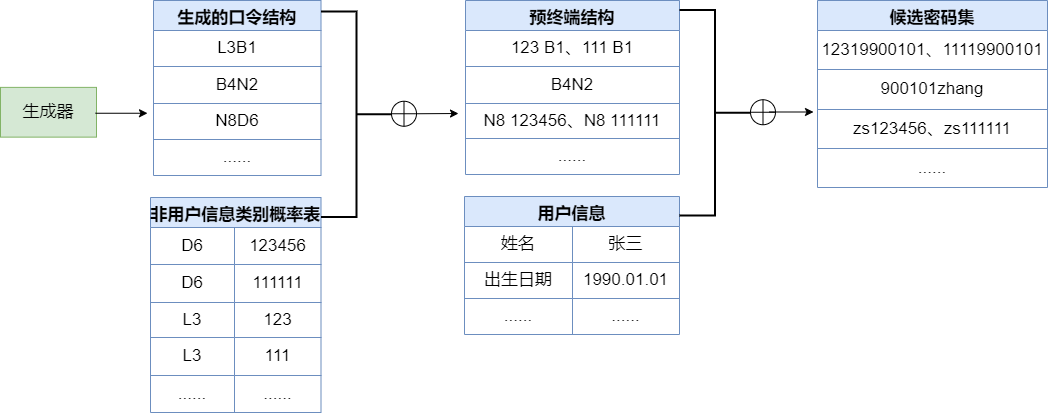

The diagram above was exported from draw.io. Its source (the exported page's mxGraphModel, read from the mxfile embedded in the PNG):
<mxGraphModel dx="1422" dy="746" grid="0" gridSize="10" guides="1" tooltips="1" connect="1" arrows="1" fold="1" page="1" pageScale="1" pageWidth="1169" pageHeight="827" math="0" shadow="0">
  <root>
    <mxCell id="0" />
    <mxCell id="1" parent="0" />
    <mxCell id="HmsmDAmuJBQXiGUTdm-5-2" value="生成器" style="rounded=0;whiteSpace=wrap;html=1;fontSize=17;strokeWidth=1;fillColor=#d5e8d4;strokeColor=#82b366;" parent="1" vertex="1">
      <mxGeometry x="53" y="224.88" width="96" height="49.75" as="geometry" />
    </mxCell>
    <mxCell id="HmsmDAmuJBQXiGUTdm-5-3" value="生成的口令结构" style="shape=table;startSize=30;container=1;collapsible=0;childLayout=tableLayout;fontStyle=1;align=center;fontSize=17;strokeWidth=1;fillColor=#dae8fc;strokeColor=#6c8ebf;" parent="1" vertex="1">
      <mxGeometry x="206" y="138" width="167.5" height="175" as="geometry" />
    </mxCell>
    <mxCell id="HmsmDAmuJBQXiGUTdm-5-4" value="" style="shape=tableRow;horizontal=0;startSize=0;swimlaneHead=0;swimlaneBody=0;top=0;left=0;bottom=0;right=0;collapsible=0;dropTarget=0;fillColor=none;points=[[0,0.5],[1,0.5]];portConstraint=eastwest;fontSize=17;strokeWidth=1;" parent="HmsmDAmuJBQXiGUTdm-5-3" vertex="1">
      <mxGeometry y="30" width="167.5" height="36" as="geometry" />
    </mxCell>
    <mxCell id="HmsmDAmuJBQXiGUTdm-5-5" value="L3B1" style="shape=partialRectangle;html=1;whiteSpace=wrap;connectable=0;fillColor=none;top=0;left=0;bottom=0;right=0;overflow=hidden;fontSize=17;strokeWidth=1;" parent="HmsmDAmuJBQXiGUTdm-5-4" vertex="1">
      <mxGeometry width="168" height="36" as="geometry">
        <mxRectangle width="168" height="36" as="alternateBounds" />
      </mxGeometry>
    </mxCell>
    <mxCell id="HmsmDAmuJBQXiGUTdm-5-8" value="" style="shape=tableRow;horizontal=0;startSize=0;swimlaneHead=0;swimlaneBody=0;top=0;left=0;bottom=0;right=0;collapsible=0;dropTarget=0;fillColor=none;points=[[0,0.5],[1,0.5]];portConstraint=eastwest;fontSize=17;strokeWidth=1;" parent="HmsmDAmuJBQXiGUTdm-5-3" vertex="1">
      <mxGeometry y="66" width="167.5" height="37" as="geometry" />
    </mxCell>
    <mxCell id="HmsmDAmuJBQXiGUTdm-5-9" value="B4N2" style="shape=partialRectangle;html=1;whiteSpace=wrap;connectable=0;fillColor=none;top=0;left=0;bottom=0;right=0;overflow=hidden;fontSize=17;strokeWidth=1;" parent="HmsmDAmuJBQXiGUTdm-5-8" vertex="1">
      <mxGeometry width="168" height="37" as="geometry">
        <mxRectangle width="168" height="37" as="alternateBounds" />
      </mxGeometry>
    </mxCell>
    <mxCell id="HmsmDAmuJBQXiGUTdm-5-12" value="" style="shape=tableRow;horizontal=0;startSize=0;swimlaneHead=0;swimlaneBody=0;top=0;left=0;bottom=0;right=0;collapsible=0;dropTarget=0;fillColor=none;points=[[0,0.5],[1,0.5]];portConstraint=eastwest;fontSize=17;strokeWidth=1;" parent="HmsmDAmuJBQXiGUTdm-5-3" vertex="1">
      <mxGeometry y="103" width="167.5" height="36" as="geometry" />
    </mxCell>
    <mxCell id="HmsmDAmuJBQXiGUTdm-5-13" value="N8D6" style="shape=partialRectangle;html=1;whiteSpace=wrap;connectable=0;fillColor=none;top=0;left=0;bottom=0;right=0;overflow=hidden;fontSize=17;strokeWidth=1;" parent="HmsmDAmuJBQXiGUTdm-5-12" vertex="1">
      <mxGeometry width="168" height="36" as="geometry">
        <mxRectangle width="168" height="36" as="alternateBounds" />
      </mxGeometry>
    </mxCell>
    <mxCell id="HmsmDAmuJBQXiGUTdm-5-16" style="shape=tableRow;horizontal=0;startSize=0;swimlaneHead=0;swimlaneBody=0;top=0;left=0;bottom=0;right=0;collapsible=0;dropTarget=0;fillColor=none;points=[[0,0.5],[1,0.5]];portConstraint=eastwest;fontSize=17;strokeWidth=1;" parent="HmsmDAmuJBQXiGUTdm-5-3" vertex="1">
      <mxGeometry y="139" width="167.5" height="36" as="geometry" />
    </mxCell>
    <mxCell id="HmsmDAmuJBQXiGUTdm-5-17" value="......" style="shape=partialRectangle;html=1;whiteSpace=wrap;connectable=0;fillColor=none;top=0;left=0;bottom=0;right=0;overflow=hidden;fontSize=17;strokeWidth=1;" parent="HmsmDAmuJBQXiGUTdm-5-16" vertex="1">
      <mxGeometry width="168" height="36" as="geometry">
        <mxRectangle width="168" height="36" as="alternateBounds" />
      </mxGeometry>
    </mxCell>
    <mxCell id="HmsmDAmuJBQXiGUTdm-5-19" value="预终端结构" style="shape=table;startSize=30;container=1;collapsible=0;childLayout=tableLayout;fontStyle=1;align=center;fontSize=17;strokeWidth=1;fillColor=#dae8fc;strokeColor=#6c8ebf;" parent="1" vertex="1">
      <mxGeometry x="518" y="138" width="214" height="174" as="geometry" />
    </mxCell>
    <mxCell id="HmsmDAmuJBQXiGUTdm-5-20" value="" style="shape=tableRow;horizontal=0;startSize=0;swimlaneHead=0;swimlaneBody=0;top=0;left=0;bottom=0;right=0;collapsible=0;dropTarget=0;fillColor=none;points=[[0,0.5],[1,0.5]];portConstraint=eastwest;fontSize=17;strokeWidth=1;" parent="HmsmDAmuJBQXiGUTdm-5-19" vertex="1">
      <mxGeometry y="30" width="214" height="36" as="geometry" />
    </mxCell>
    <mxCell id="HmsmDAmuJBQXiGUTdm-5-21" value="123 B1、111 B1" style="shape=partialRectangle;html=1;whiteSpace=wrap;connectable=0;fillColor=none;top=0;left=0;bottom=0;right=0;overflow=hidden;fontSize=17;strokeWidth=1;" parent="HmsmDAmuJBQXiGUTdm-5-20" vertex="1">
      <mxGeometry width="214" height="36" as="geometry">
        <mxRectangle width="214" height="36" as="alternateBounds" />
      </mxGeometry>
    </mxCell>
    <mxCell id="HmsmDAmuJBQXiGUTdm-5-22" value="" style="shape=tableRow;horizontal=0;startSize=0;swimlaneHead=0;swimlaneBody=0;top=0;left=0;bottom=0;right=0;collapsible=0;dropTarget=0;fillColor=none;points=[[0,0.5],[1,0.5]];portConstraint=eastwest;fontSize=17;strokeWidth=1;" parent="HmsmDAmuJBQXiGUTdm-5-19" vertex="1">
      <mxGeometry y="66" width="214" height="37" as="geometry" />
    </mxCell>
    <mxCell id="HmsmDAmuJBQXiGUTdm-5-23" value="B4N2" style="shape=partialRectangle;html=1;whiteSpace=wrap;connectable=0;fillColor=none;top=0;left=0;bottom=0;right=0;overflow=hidden;fontSize=17;strokeWidth=1;" parent="HmsmDAmuJBQXiGUTdm-5-22" vertex="1">
      <mxGeometry width="214" height="37" as="geometry">
        <mxRectangle width="214" height="37" as="alternateBounds" />
      </mxGeometry>
    </mxCell>
    <mxCell id="HmsmDAmuJBQXiGUTdm-5-24" value="" style="shape=tableRow;horizontal=0;startSize=0;swimlaneHead=0;swimlaneBody=0;top=0;left=0;bottom=0;right=0;collapsible=0;dropTarget=0;fillColor=none;points=[[0,0.5],[1,0.5]];portConstraint=eastwest;fontSize=17;strokeWidth=1;" parent="HmsmDAmuJBQXiGUTdm-5-19" vertex="1">
      <mxGeometry y="103" width="214" height="35" as="geometry" />
    </mxCell>
    <mxCell id="HmsmDAmuJBQXiGUTdm-5-25" value="N8 123456、N8 111111" style="shape=partialRectangle;html=1;whiteSpace=wrap;connectable=0;fillColor=none;top=0;left=0;bottom=0;right=0;overflow=hidden;fontSize=17;strokeWidth=1;" parent="HmsmDAmuJBQXiGUTdm-5-24" vertex="1">
      <mxGeometry width="214" height="35" as="geometry">
        <mxRectangle width="214" height="35" as="alternateBounds" />
      </mxGeometry>
    </mxCell>
    <mxCell id="HmsmDAmuJBQXiGUTdm-5-26" style="shape=tableRow;horizontal=0;startSize=0;swimlaneHead=0;swimlaneBody=0;top=0;left=0;bottom=0;right=0;collapsible=0;dropTarget=0;fillColor=none;points=[[0,0.5],[1,0.5]];portConstraint=eastwest;fontSize=17;strokeWidth=1;" parent="HmsmDAmuJBQXiGUTdm-5-19" vertex="1">
      <mxGeometry y="138" width="214" height="36" as="geometry" />
    </mxCell>
    <mxCell id="HmsmDAmuJBQXiGUTdm-5-27" value="......" style="shape=partialRectangle;html=1;whiteSpace=wrap;connectable=0;fillColor=none;top=0;left=0;bottom=0;right=0;overflow=hidden;fontSize=17;strokeWidth=1;" parent="HmsmDAmuJBQXiGUTdm-5-26" vertex="1">
      <mxGeometry width="214" height="36" as="geometry">
        <mxRectangle width="214" height="36" as="alternateBounds" />
      </mxGeometry>
    </mxCell>
    <mxCell id="HmsmDAmuJBQXiGUTdm-5-28" value="非用户信息类别概率表" style="shape=table;startSize=30;container=1;collapsible=0;childLayout=tableLayout;fontStyle=1;align=center;fontSize=17;strokeWidth=1;fillColor=#dae8fc;strokeColor=#6c8ebf;" parent="1" vertex="1">
      <mxGeometry x="203" y="335" width="170.5" height="215" as="geometry" />
    </mxCell>
    <mxCell id="HmsmDAmuJBQXiGUTdm-5-29" value="" style="shape=tableRow;horizontal=0;startSize=0;swimlaneHead=0;swimlaneBody=0;top=0;left=0;bottom=0;right=0;collapsible=0;dropTarget=0;fillColor=none;points=[[0,0.5],[1,0.5]];portConstraint=eastwest;fontSize=17;strokeWidth=1;" parent="HmsmDAmuJBQXiGUTdm-5-28" vertex="1">
      <mxGeometry y="30" width="170.5" height="37" as="geometry" />
    </mxCell>
    <mxCell id="HmsmDAmuJBQXiGUTdm-5-30" value="D6" style="shape=partialRectangle;html=1;whiteSpace=wrap;connectable=0;fillColor=none;top=0;left=0;bottom=0;right=0;overflow=hidden;fontSize=17;strokeWidth=1;" parent="HmsmDAmuJBQXiGUTdm-5-29" vertex="1">
      <mxGeometry width="84" height="37" as="geometry">
        <mxRectangle width="84" height="37" as="alternateBounds" />
      </mxGeometry>
    </mxCell>
    <mxCell id="HmsmDAmuJBQXiGUTdm-5-41" value="123456" style="shape=partialRectangle;html=1;whiteSpace=wrap;connectable=0;fillColor=none;top=0;left=0;bottom=0;right=0;overflow=hidden;fontSize=17;strokeWidth=1;" parent="HmsmDAmuJBQXiGUTdm-5-29" vertex="1">
      <mxGeometry x="84" width="87" height="37" as="geometry">
        <mxRectangle width="87" height="37" as="alternateBounds" />
      </mxGeometry>
    </mxCell>
    <mxCell id="HmsmDAmuJBQXiGUTdm-5-31" value="" style="shape=tableRow;horizontal=0;startSize=0;swimlaneHead=0;swimlaneBody=0;top=0;left=0;bottom=0;right=0;collapsible=0;dropTarget=0;fillColor=none;points=[[0,0.5],[1,0.5]];portConstraint=eastwest;fontSize=17;strokeWidth=1;" parent="HmsmDAmuJBQXiGUTdm-5-28" vertex="1">
      <mxGeometry y="67" width="170.5" height="38" as="geometry" />
    </mxCell>
    <mxCell id="HmsmDAmuJBQXiGUTdm-5-32" value="D6" style="shape=partialRectangle;html=1;whiteSpace=wrap;connectable=0;fillColor=none;top=0;left=0;bottom=0;right=0;overflow=hidden;fontSize=17;strokeWidth=1;" parent="HmsmDAmuJBQXiGUTdm-5-31" vertex="1">
      <mxGeometry width="84" height="38" as="geometry">
        <mxRectangle width="84" height="38" as="alternateBounds" />
      </mxGeometry>
    </mxCell>
    <mxCell id="HmsmDAmuJBQXiGUTdm-5-42" value="111111" style="shape=partialRectangle;html=1;whiteSpace=wrap;connectable=0;fillColor=none;top=0;left=0;bottom=0;right=0;overflow=hidden;fontSize=17;strokeWidth=1;" parent="HmsmDAmuJBQXiGUTdm-5-31" vertex="1">
      <mxGeometry x="84" width="87" height="38" as="geometry">
        <mxRectangle width="87" height="38" as="alternateBounds" />
      </mxGeometry>
    </mxCell>
    <mxCell id="HmsmDAmuJBQXiGUTdm-5-33" value="" style="shape=tableRow;horizontal=0;startSize=0;swimlaneHead=0;swimlaneBody=0;top=0;left=0;bottom=0;right=0;collapsible=0;dropTarget=0;fillColor=none;points=[[0,0.5],[1,0.5]];portConstraint=eastwest;fontSize=17;strokeWidth=1;" parent="HmsmDAmuJBQXiGUTdm-5-28" vertex="1">
      <mxGeometry y="105" width="170.5" height="35" as="geometry" />
    </mxCell>
    <mxCell id="HmsmDAmuJBQXiGUTdm-5-34" value="L3" style="shape=partialRectangle;html=1;whiteSpace=wrap;connectable=0;fillColor=none;top=0;left=0;bottom=0;right=0;overflow=hidden;fontSize=17;strokeWidth=1;" parent="HmsmDAmuJBQXiGUTdm-5-33" vertex="1">
      <mxGeometry width="84" height="35" as="geometry">
        <mxRectangle width="84" height="35" as="alternateBounds" />
      </mxGeometry>
    </mxCell>
    <mxCell id="HmsmDAmuJBQXiGUTdm-5-43" value="123" style="shape=partialRectangle;html=1;whiteSpace=wrap;connectable=0;fillColor=none;top=0;left=0;bottom=0;right=0;overflow=hidden;fontSize=17;strokeWidth=1;" parent="HmsmDAmuJBQXiGUTdm-5-33" vertex="1">
      <mxGeometry x="84" width="87" height="35" as="geometry">
        <mxRectangle width="87" height="35" as="alternateBounds" />
      </mxGeometry>
    </mxCell>
    <mxCell id="HmsmDAmuJBQXiGUTdm-5-35" style="shape=tableRow;horizontal=0;startSize=0;swimlaneHead=0;swimlaneBody=0;top=0;left=0;bottom=0;right=0;collapsible=0;dropTarget=0;fillColor=none;points=[[0,0.5],[1,0.5]];portConstraint=eastwest;fontSize=17;strokeWidth=1;" parent="HmsmDAmuJBQXiGUTdm-5-28" vertex="1">
      <mxGeometry y="140" width="170.5" height="38" as="geometry" />
    </mxCell>
    <mxCell id="HmsmDAmuJBQXiGUTdm-5-36" value="L3" style="shape=partialRectangle;html=1;whiteSpace=wrap;connectable=0;fillColor=none;top=0;left=0;bottom=0;right=0;overflow=hidden;fontSize=17;strokeWidth=1;" parent="HmsmDAmuJBQXiGUTdm-5-35" vertex="1">
      <mxGeometry width="84" height="38" as="geometry">
        <mxRectangle width="84" height="38" as="alternateBounds" />
      </mxGeometry>
    </mxCell>
    <mxCell id="HmsmDAmuJBQXiGUTdm-5-44" value="111" style="shape=partialRectangle;html=1;whiteSpace=wrap;connectable=0;fillColor=none;top=0;left=0;bottom=0;right=0;overflow=hidden;fontSize=17;strokeWidth=1;" parent="HmsmDAmuJBQXiGUTdm-5-35" vertex="1">
      <mxGeometry x="84" width="87" height="38" as="geometry">
        <mxRectangle width="87" height="38" as="alternateBounds" />
      </mxGeometry>
    </mxCell>
    <mxCell id="HmsmDAmuJBQXiGUTdm-5-45" style="shape=tableRow;horizontal=0;startSize=0;swimlaneHead=0;swimlaneBody=0;top=0;left=0;bottom=0;right=0;collapsible=0;dropTarget=0;fillColor=none;points=[[0,0.5],[1,0.5]];portConstraint=eastwest;fontSize=17;strokeWidth=1;" parent="HmsmDAmuJBQXiGUTdm-5-28" vertex="1">
      <mxGeometry y="178" width="170.5" height="37" as="geometry" />
    </mxCell>
    <mxCell id="HmsmDAmuJBQXiGUTdm-5-46" value="......" style="shape=partialRectangle;html=1;whiteSpace=wrap;connectable=0;fillColor=none;top=0;left=0;bottom=0;right=0;overflow=hidden;fontSize=17;strokeWidth=1;" parent="HmsmDAmuJBQXiGUTdm-5-45" vertex="1">
      <mxGeometry width="84" height="37" as="geometry">
        <mxRectangle width="84" height="37" as="alternateBounds" />
      </mxGeometry>
    </mxCell>
    <mxCell id="HmsmDAmuJBQXiGUTdm-5-47" value="......" style="shape=partialRectangle;html=1;whiteSpace=wrap;connectable=0;fillColor=none;top=0;left=0;bottom=0;right=0;overflow=hidden;fontSize=17;strokeWidth=1;" parent="HmsmDAmuJBQXiGUTdm-5-45" vertex="1">
      <mxGeometry x="84" width="87" height="37" as="geometry">
        <mxRectangle width="87" height="37" as="alternateBounds" />
      </mxGeometry>
    </mxCell>
    <mxCell id="HmsmDAmuJBQXiGUTdm-5-52" value="用户信息" style="shape=table;startSize=30;container=1;collapsible=0;childLayout=tableLayout;fontStyle=1;align=center;fontSize=17;strokeWidth=1;fillColor=#dae8fc;strokeColor=#6c8ebf;" parent="1" vertex="1">
      <mxGeometry x="517" y="334" width="215" height="138" as="geometry" />
    </mxCell>
    <mxCell id="HmsmDAmuJBQXiGUTdm-5-53" value="" style="shape=tableRow;horizontal=0;startSize=0;swimlaneHead=0;swimlaneBody=0;top=0;left=0;bottom=0;right=0;collapsible=0;dropTarget=0;fillColor=none;points=[[0,0.5],[1,0.5]];portConstraint=eastwest;fontSize=17;strokeWidth=1;" parent="HmsmDAmuJBQXiGUTdm-5-52" vertex="1">
      <mxGeometry y="30" width="215" height="36" as="geometry" />
    </mxCell>
    <mxCell id="HmsmDAmuJBQXiGUTdm-5-54" value="姓名" style="shape=partialRectangle;html=1;whiteSpace=wrap;connectable=0;fillColor=none;top=0;left=0;bottom=0;right=0;overflow=hidden;fontSize=17;strokeWidth=1;" parent="HmsmDAmuJBQXiGUTdm-5-53" vertex="1">
      <mxGeometry width="108" height="36" as="geometry">
        <mxRectangle width="108" height="36" as="alternateBounds" />
      </mxGeometry>
    </mxCell>
    <mxCell id="HmsmDAmuJBQXiGUTdm-5-55" value="张三" style="shape=partialRectangle;html=1;whiteSpace=wrap;connectable=0;fillColor=none;top=0;left=0;bottom=0;right=0;overflow=hidden;fontSize=17;strokeWidth=1;" parent="HmsmDAmuJBQXiGUTdm-5-53" vertex="1">
      <mxGeometry x="108" width="107" height="36" as="geometry">
        <mxRectangle width="107" height="36" as="alternateBounds" />
      </mxGeometry>
    </mxCell>
    <mxCell id="HmsmDAmuJBQXiGUTdm-5-56" value="" style="shape=tableRow;horizontal=0;startSize=0;swimlaneHead=0;swimlaneBody=0;top=0;left=0;bottom=0;right=0;collapsible=0;dropTarget=0;fillColor=none;points=[[0,0.5],[1,0.5]];portConstraint=eastwest;fontSize=17;strokeWidth=1;" parent="HmsmDAmuJBQXiGUTdm-5-52" vertex="1">
      <mxGeometry y="66" width="215" height="36" as="geometry" />
    </mxCell>
    <mxCell id="HmsmDAmuJBQXiGUTdm-5-57" value="出生日期" style="shape=partialRectangle;html=1;whiteSpace=wrap;connectable=0;fillColor=none;top=0;left=0;bottom=0;right=0;overflow=hidden;fontSize=17;strokeWidth=1;" parent="HmsmDAmuJBQXiGUTdm-5-56" vertex="1">
      <mxGeometry width="108" height="36" as="geometry">
        <mxRectangle width="108" height="36" as="alternateBounds" />
      </mxGeometry>
    </mxCell>
    <mxCell id="HmsmDAmuJBQXiGUTdm-5-58" value="1990.01.01" style="shape=partialRectangle;html=1;whiteSpace=wrap;connectable=0;fillColor=none;top=0;left=0;bottom=0;right=0;overflow=hidden;fontSize=17;strokeWidth=1;" parent="HmsmDAmuJBQXiGUTdm-5-56" vertex="1">
      <mxGeometry x="108" width="107" height="36" as="geometry">
        <mxRectangle width="107" height="36" as="alternateBounds" />
      </mxGeometry>
    </mxCell>
    <mxCell id="HmsmDAmuJBQXiGUTdm-5-65" style="shape=tableRow;horizontal=0;startSize=0;swimlaneHead=0;swimlaneBody=0;top=0;left=0;bottom=0;right=0;collapsible=0;dropTarget=0;fillColor=none;points=[[0,0.5],[1,0.5]];portConstraint=eastwest;fontSize=17;strokeWidth=1;" parent="HmsmDAmuJBQXiGUTdm-5-52" vertex="1">
      <mxGeometry y="102" width="215" height="36" as="geometry" />
    </mxCell>
    <mxCell id="HmsmDAmuJBQXiGUTdm-5-66" value="......" style="shape=partialRectangle;html=1;whiteSpace=wrap;connectable=0;fillColor=none;top=0;left=0;bottom=0;right=0;overflow=hidden;fontSize=17;strokeWidth=1;" parent="HmsmDAmuJBQXiGUTdm-5-65" vertex="1">
      <mxGeometry width="108" height="36" as="geometry">
        <mxRectangle width="108" height="36" as="alternateBounds" />
      </mxGeometry>
    </mxCell>
    <mxCell id="HmsmDAmuJBQXiGUTdm-5-67" value="......" style="shape=partialRectangle;html=1;whiteSpace=wrap;connectable=0;fillColor=none;top=0;left=0;bottom=0;right=0;overflow=hidden;fontSize=17;strokeWidth=1;" parent="HmsmDAmuJBQXiGUTdm-5-65" vertex="1">
      <mxGeometry x="108" width="107" height="36" as="geometry">
        <mxRectangle width="107" height="36" as="alternateBounds" />
      </mxGeometry>
    </mxCell>
    <mxCell id="HmsmDAmuJBQXiGUTdm-5-69" value="候选密码集" style="shape=table;startSize=30;container=1;collapsible=0;childLayout=tableLayout;fontStyle=1;align=center;fontSize=17;strokeWidth=1;fillColor=#dae8fc;strokeColor=#6c8ebf;" parent="1" vertex="1">
      <mxGeometry x="870" y="138" width="230" height="187" as="geometry" />
    </mxCell>
    <mxCell id="HmsmDAmuJBQXiGUTdm-5-70" value="" style="shape=tableRow;horizontal=0;startSize=0;swimlaneHead=0;swimlaneBody=0;top=0;left=0;bottom=0;right=0;collapsible=0;dropTarget=0;fillColor=none;points=[[0,0.5],[1,0.5]];portConstraint=eastwest;fontSize=17;strokeWidth=1;" parent="HmsmDAmuJBQXiGUTdm-5-69" vertex="1">
      <mxGeometry y="30" width="230" height="39" as="geometry" />
    </mxCell>
    <mxCell id="HmsmDAmuJBQXiGUTdm-5-71" value="12319900101、11119900101" style="shape=partialRectangle;html=1;whiteSpace=wrap;connectable=0;fillColor=none;top=0;left=0;bottom=0;right=0;overflow=hidden;fontSize=17;strokeWidth=1;" parent="HmsmDAmuJBQXiGUTdm-5-70" vertex="1">
      <mxGeometry width="230" height="39" as="geometry">
        <mxRectangle width="230" height="39" as="alternateBounds" />
      </mxGeometry>
    </mxCell>
    <mxCell id="HmsmDAmuJBQXiGUTdm-5-72" value="" style="shape=tableRow;horizontal=0;startSize=0;swimlaneHead=0;swimlaneBody=0;top=0;left=0;bottom=0;right=0;collapsible=0;dropTarget=0;fillColor=none;points=[[0,0.5],[1,0.5]];portConstraint=eastwest;fontSize=17;strokeWidth=1;" parent="HmsmDAmuJBQXiGUTdm-5-69" vertex="1">
      <mxGeometry y="69" width="230" height="40" as="geometry" />
    </mxCell>
    <mxCell id="HmsmDAmuJBQXiGUTdm-5-73" value="900101zhang" style="shape=partialRectangle;html=1;whiteSpace=wrap;connectable=0;fillColor=none;top=0;left=0;bottom=0;right=0;overflow=hidden;fontSize=17;strokeWidth=1;" parent="HmsmDAmuJBQXiGUTdm-5-72" vertex="1">
      <mxGeometry width="230" height="40" as="geometry">
        <mxRectangle width="230" height="40" as="alternateBounds" />
      </mxGeometry>
    </mxCell>
    <mxCell id="HmsmDAmuJBQXiGUTdm-5-74" value="" style="shape=tableRow;horizontal=0;startSize=0;swimlaneHead=0;swimlaneBody=0;top=0;left=0;bottom=0;right=0;collapsible=0;dropTarget=0;fillColor=none;points=[[0,0.5],[1,0.5]];portConstraint=eastwest;fontSize=17;strokeWidth=1;" parent="HmsmDAmuJBQXiGUTdm-5-69" vertex="1">
      <mxGeometry y="109" width="230" height="39" as="geometry" />
    </mxCell>
    <mxCell id="HmsmDAmuJBQXiGUTdm-5-75" value="zs123456、zs111111" style="shape=partialRectangle;html=1;whiteSpace=wrap;connectable=0;fillColor=none;top=0;left=0;bottom=0;right=0;overflow=hidden;fontSize=17;strokeWidth=1;" parent="HmsmDAmuJBQXiGUTdm-5-74" vertex="1">
      <mxGeometry width="230" height="39" as="geometry">
        <mxRectangle width="230" height="39" as="alternateBounds" />
      </mxGeometry>
    </mxCell>
    <mxCell id="HmsmDAmuJBQXiGUTdm-5-76" style="shape=tableRow;horizontal=0;startSize=0;swimlaneHead=0;swimlaneBody=0;top=0;left=0;bottom=0;right=0;collapsible=0;dropTarget=0;fillColor=none;points=[[0,0.5],[1,0.5]];portConstraint=eastwest;fontSize=17;strokeWidth=1;" parent="HmsmDAmuJBQXiGUTdm-5-69" vertex="1">
      <mxGeometry y="148" width="230" height="39" as="geometry" />
    </mxCell>
    <mxCell id="HmsmDAmuJBQXiGUTdm-5-77" value="......" style="shape=partialRectangle;html=1;whiteSpace=wrap;connectable=0;fillColor=none;top=0;left=0;bottom=0;right=0;overflow=hidden;fontSize=17;strokeWidth=1;" parent="HmsmDAmuJBQXiGUTdm-5-76" vertex="1">
      <mxGeometry width="230" height="39" as="geometry">
        <mxRectangle width="230" height="39" as="alternateBounds" />
      </mxGeometry>
    </mxCell>
    <mxCell id="HmsmDAmuJBQXiGUTdm-5-118" style="edgeStyle=none;rounded=0;orthogonalLoop=1;jettySize=auto;html=1;exitX=1;exitY=0.5;exitDx=0;exitDy=0;fontSize=17;endArrow=classic;endFill=1;strokeWidth=1;" parent="1" source="HmsmDAmuJBQXiGUTdm-5-96" edge="1">
      <mxGeometry relative="1" as="geometry">
        <mxPoint x="511" y="251" as="targetPoint" />
      </mxGeometry>
    </mxCell>
    <mxCell id="HmsmDAmuJBQXiGUTdm-5-96" value="" style="shape=orEllipse;perimeter=ellipsePerimeter;whiteSpace=wrap;html=1;backgroundOutline=1;fontSize=17;strokeWidth=1;" parent="1" vertex="1">
      <mxGeometry x="444" y="238.75" width="25" height="25" as="geometry" />
    </mxCell>
    <mxCell id="HmsmDAmuJBQXiGUTdm-5-114" value="" style="strokeWidth=2;html=1;shape=mxgraph.flowchart.annotation_2;align=left;labelPosition=right;pointerEvents=1;fontSize=17;rotation=-180;" parent="1" vertex="1">
      <mxGeometry x="373.5" y="149" width="71" height="205.5" as="geometry" />
    </mxCell>
    <mxCell id="HmsmDAmuJBQXiGUTdm-5-119" value="" style="endArrow=classic;html=1;rounded=0;fontSize=17;strokeWidth=1;" parent="1" edge="1">
      <mxGeometry width="50" height="50" relative="1" as="geometry">
        <mxPoint x="148" y="250.75" as="sourcePoint" />
        <mxPoint x="200" y="250.75" as="targetPoint" />
      </mxGeometry>
    </mxCell>
    <mxCell id="HmsmDAmuJBQXiGUTdm-5-120" value="" style="strokeWidth=2;html=1;shape=mxgraph.flowchart.annotation_2;align=left;labelPosition=right;pointerEvents=1;fontSize=17;rotation=-180;" parent="1" vertex="1">
      <mxGeometry x="732" y="147.5" width="71" height="205.5" as="geometry" />
    </mxCell>
    <mxCell id="HmsmDAmuJBQXiGUTdm-5-121" value="" style="shape=orEllipse;perimeter=ellipsePerimeter;whiteSpace=wrap;html=1;backgroundOutline=1;fontSize=17;strokeWidth=1;" parent="1" vertex="1">
      <mxGeometry x="803" y="237.25" width="25" height="25" as="geometry" />
    </mxCell>
    <mxCell id="HmsmDAmuJBQXiGUTdm-5-122" style="edgeStyle=none;rounded=0;orthogonalLoop=1;jettySize=auto;html=1;exitX=1;exitY=0.5;exitDx=0;exitDy=0;fontSize=17;endArrow=classic;endFill=1;strokeWidth=1;" parent="1" edge="1">
      <mxGeometry relative="1" as="geometry">
        <mxPoint x="866" y="249.5" as="targetPoint" />
        <mxPoint x="822" y="249.5" as="sourcePoint" />
      </mxGeometry>
    </mxCell>
  </root>
</mxGraphModel>